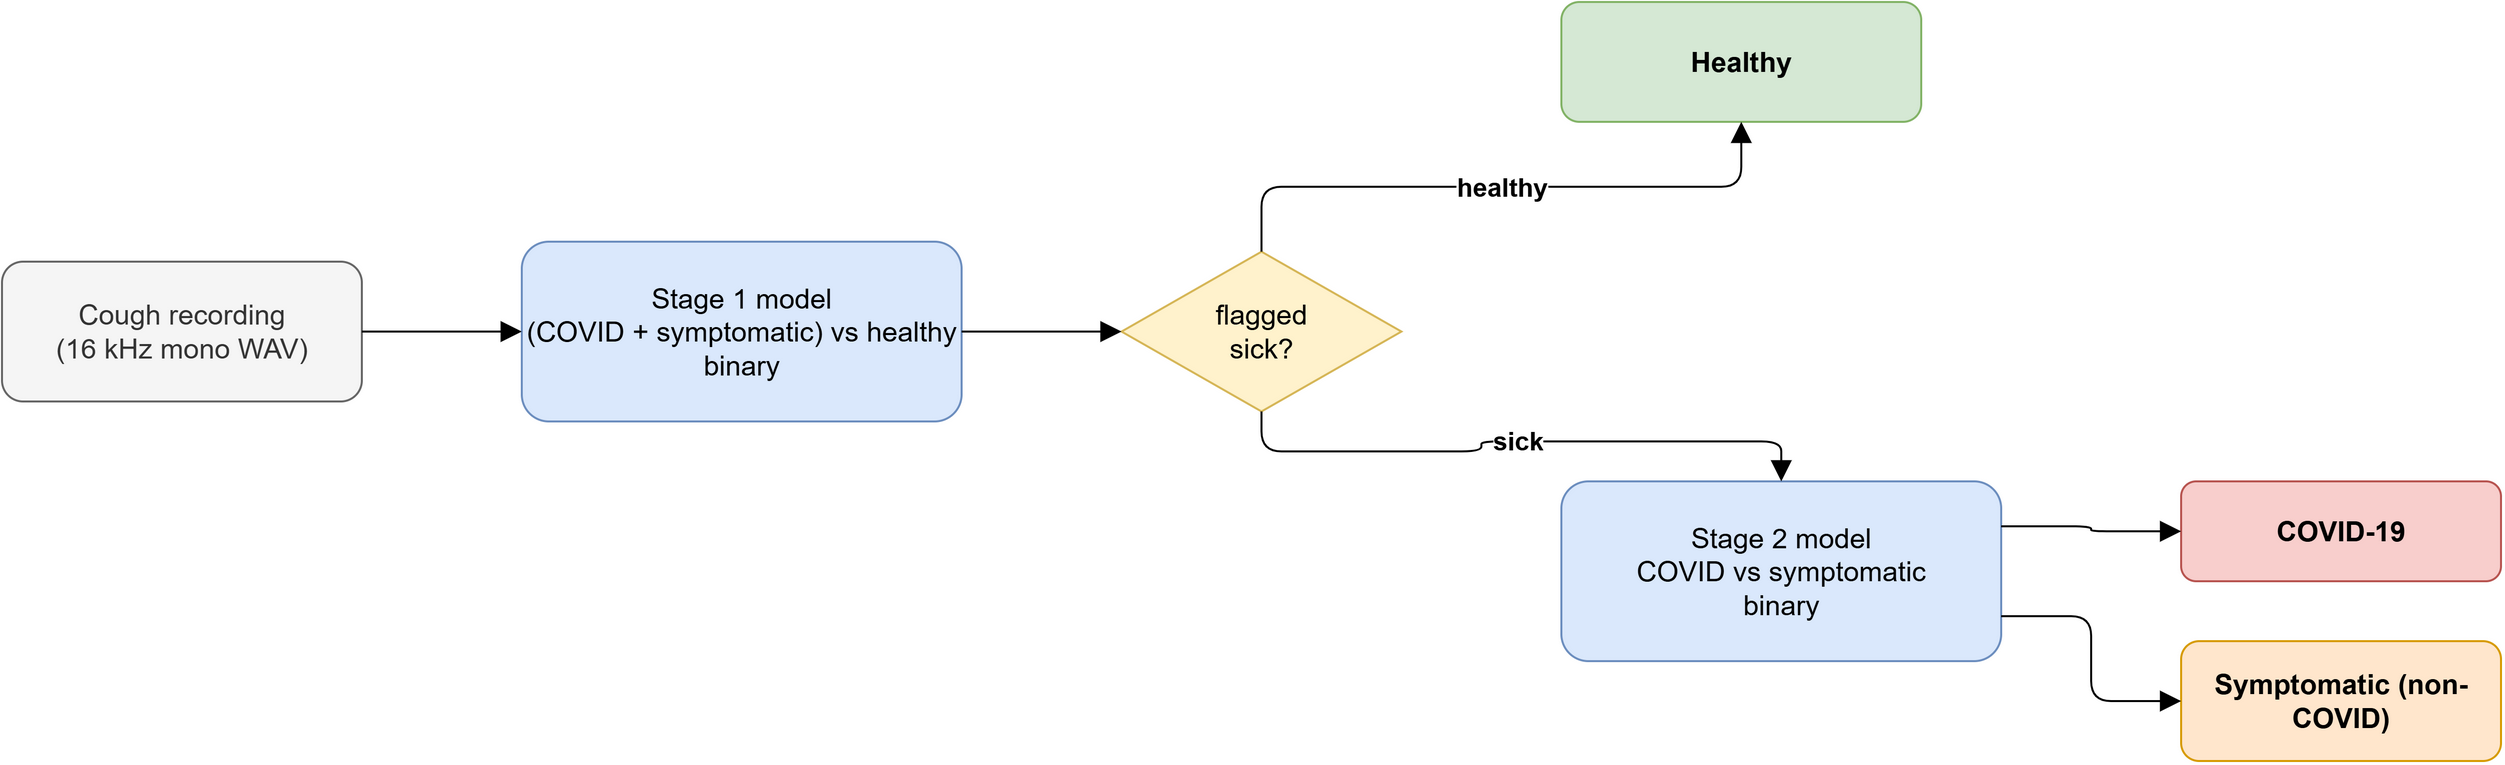

The diagram above was exported from draw.io. Its source (the exported page's mxGraphModel, read from the mxfile embedded in the PNG):
<mxGraphModel>
  <root>
    <mxCell id="0" />
    <mxCell id="1" parent="0" />
    <mxCell id="2" value="Cough recording&#10;(16 kHz mono WAV)" style="rounded=1;whiteSpace=wrap;html=1;fillColor=#f5f5f5;strokeColor=#666666;fontColor=#333333;fontSize=14;" vertex="1" parent="1">
      <mxGeometry x="40" y="220" width="180" height="70" as="geometry" />
    </mxCell>
    <mxCell id="3" value="Stage 1 model&#10;(COVID + symptomatic) vs healthy&#10;binary" style="rounded=1;whiteSpace=wrap;html=1;fillColor=#dae8fc;strokeColor=#6c8ebf;fontSize=14;" vertex="1" parent="1">
      <mxGeometry x="300" y="210" width="220" height="90" as="geometry" />
    </mxCell>
    <mxCell id="4" value="flagged&#10;sick?" style="rhombus;whiteSpace=wrap;html=1;fillColor=#fff2cc;strokeColor=#d6b656;fontSize=14;" vertex="1" parent="1">
      <mxGeometry x="600" y="215" width="140" height="80" as="geometry" />
    </mxCell>
    <mxCell id="5" value="Healthy" style="rounded=1;whiteSpace=wrap;html=1;fillColor=#d5e8d4;strokeColor=#82b366;fontSize=14;fontStyle=1;" vertex="1" parent="1">
      <mxGeometry x="820" y="90" width="180" height="60" as="geometry" />
    </mxCell>
    <mxCell id="6" value="Stage 2 model&#10;COVID vs symptomatic&#10;binary" style="rounded=1;whiteSpace=wrap;html=1;fillColor=#dae8fc;strokeColor=#6c8ebf;fontSize=14;" vertex="1" parent="1">
      <mxGeometry x="820" y="330" width="220" height="90" as="geometry" />
    </mxCell>
    <mxCell id="7" value="COVID-19" style="rounded=1;whiteSpace=wrap;html=1;fillColor=#f8cecc;strokeColor=#b85450;fontSize=14;fontStyle=1;" vertex="1" parent="1">
      <mxGeometry x="1130" y="330" width="160" height="50" as="geometry" />
    </mxCell>
    <mxCell id="8" value="Symptomatic (non-COVID)" style="rounded=1;whiteSpace=wrap;html=1;fillColor=#ffe6cc;strokeColor=#d79b00;fontSize=14;fontStyle=1;" vertex="1" parent="1">
      <mxGeometry x="1130" y="410" width="160" height="60" as="geometry" />
    </mxCell>
    <mxCell id="10" style="edgeStyle=orthogonalEdgeStyle;rounded=1;orthogonalLoop=1;jettySize=auto;html=1;endArrow=block;endSize=8;exitX=1;exitY=0.5;exitDx=0;exitDy=0;entryX=0;entryY=0.5;entryDx=0;entryDy=0;" edge="1" parent="1" source="2" target="3">
      <mxGeometry relative="1" as="geometry" />
    </mxCell>
    <mxCell id="11" style="edgeStyle=orthogonalEdgeStyle;rounded=1;orthogonalLoop=1;jettySize=auto;html=1;endArrow=block;endSize=8;exitX=1;exitY=0.5;exitDx=0;exitDy=0;entryX=0;entryY=0.5;entryDx=0;entryDy=0;" edge="1" parent="1" source="3" target="4">
      <mxGeometry relative="1" as="geometry" />
    </mxCell>
    <mxCell id="12" value="healthy" style="edgeStyle=orthogonalEdgeStyle;rounded=1;orthogonalLoop=1;jettySize=auto;html=1;endArrow=block;endSize=8;exitX=0.5;exitY=0;exitDx=0;exitDy=0;entryX=0.5;entryY=1;entryDx=0;entryDy=0;fontSize=13;fontStyle=1;" edge="1" parent="1" source="4" target="5">
      <mxGeometry relative="1" as="geometry" />
    </mxCell>
    <mxCell id="13" value="sick" style="edgeStyle=orthogonalEdgeStyle;rounded=1;orthogonalLoop=1;jettySize=auto;html=1;endArrow=block;endSize=8;exitX=0.5;exitY=1;exitDx=0;exitDy=0;entryX=0.5;entryY=0;entryDx=0;entryDy=0;fontSize=13;fontStyle=1;" edge="1" parent="1" source="4" target="6">
      <mxGeometry relative="1" as="geometry" />
    </mxCell>
    <mxCell id="14" style="edgeStyle=orthogonalEdgeStyle;rounded=1;orthogonalLoop=1;jettySize=auto;html=1;endArrow=block;endSize=8;exitX=1;exitY=0.25;exitDx=0;exitDy=0;entryX=0;entryY=0.5;entryDx=0;entryDy=0;" edge="1" parent="1" source="6" target="7">
      <mxGeometry relative="1" as="geometry" />
    </mxCell>
    <mxCell id="15" style="edgeStyle=orthogonalEdgeStyle;rounded=1;orthogonalLoop=1;jettySize=auto;html=1;endArrow=block;endSize=8;exitX=1;exitY=0.75;exitDx=0;exitDy=0;entryX=0;entryY=0.5;entryDx=0;entryDy=0;" edge="1" parent="1" source="6" target="8">
      <mxGeometry relative="1" as="geometry" />
    </mxCell>
  </root>
</mxGraphModel>